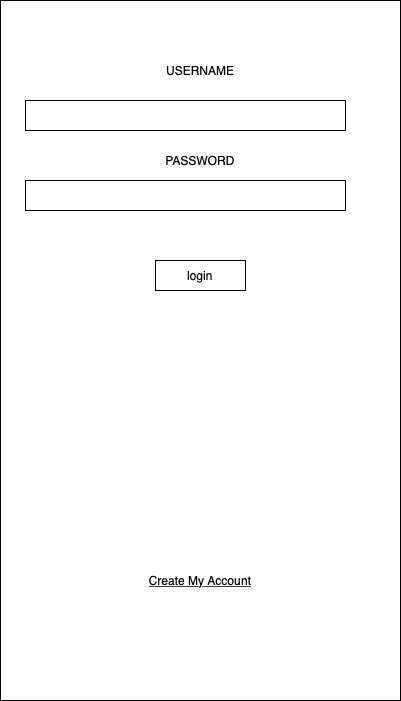

The diagram above was exported from draw.io. Its source (the exported page's mxGraphModel, read from the mxfile embedded in the PNG):
<mxGraphModel dx="553" dy="568" grid="1" gridSize="10" guides="1" tooltips="1" connect="1" arrows="1" fold="1" page="1" pageScale="1" pageWidth="850" pageHeight="1100" math="0" shadow="0">
  <root>
    <mxCell id="0" />
    <mxCell id="1" parent="0" />
    <mxCell id="2" value="" style="rounded=0;whiteSpace=wrap;html=1;" vertex="1" parent="1">
      <mxGeometry x="20" y="110" width="400" height="700" as="geometry" />
    </mxCell>
    <mxCell id="3" value="" style="rounded=0;whiteSpace=wrap;html=1;align=left;" vertex="1" parent="1">
      <mxGeometry x="45" y="210" width="320" height="30" as="geometry" />
    </mxCell>
    <mxCell id="4" value="" style="rounded=0;whiteSpace=wrap;html=1;align=left;" vertex="1" parent="1">
      <mxGeometry x="45" y="290" width="320" height="30" as="geometry" />
    </mxCell>
    <mxCell id="5" value="login" style="rounded=0;whiteSpace=wrap;html=1;" vertex="1" parent="1">
      <mxGeometry x="175" y="370" width="90" height="30" as="geometry" />
    </mxCell>
    <mxCell id="6" value="USERNAME" style="text;html=1;strokeColor=none;fillColor=none;align=center;verticalAlign=middle;whiteSpace=wrap;rounded=0;" vertex="1" parent="1">
      <mxGeometry x="200" y="170" width="40" height="20" as="geometry" />
    </mxCell>
    <mxCell id="7" value="PASSWORD" style="text;html=1;strokeColor=none;fillColor=none;align=center;verticalAlign=middle;whiteSpace=wrap;rounded=0;" vertex="1" parent="1">
      <mxGeometry x="200" y="260" width="40" height="20" as="geometry" />
    </mxCell>
    <mxCell id="8" value="Create My Account" style="text;html=1;strokeColor=none;fillColor=none;align=center;verticalAlign=middle;whiteSpace=wrap;rounded=0;fontStyle=4" vertex="1" parent="1">
      <mxGeometry x="145" y="680" width="150" height="20" as="geometry" />
    </mxCell>
  </root>
</mxGraphModel>